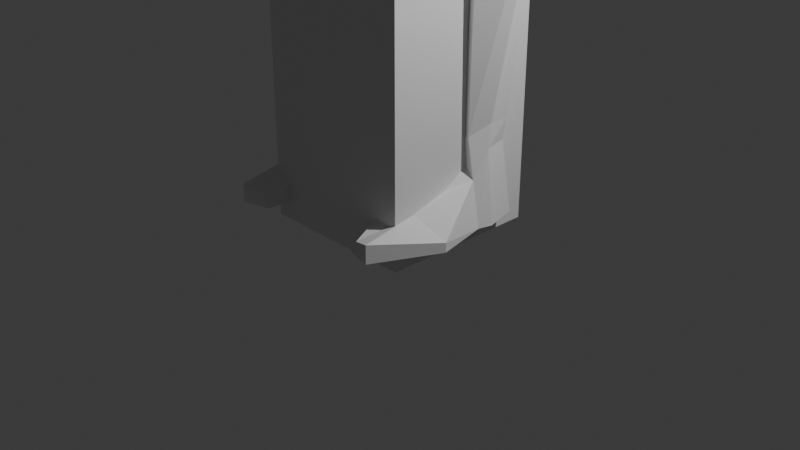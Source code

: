 # Source: CharacterTwo.blend  (saved by Blender 4.4.32; exported with 4.5.12 LTS)
import bpy
from mathutils import Matrix  # noqa: F401  (used for matrix-valued properties, if any)

bpy.ops.wm.read_factory_settings(use_empty=True)
scene = bpy.context.scene
scene.name = 'Scene'

# ---- collections
col_collection = bpy.data.collections.new('Collection'); scene.collection.children.link(col_collection)

# ---- materials (node trees are filled in below, after node groups)
mat_material = bpy.data.materials.new('Material')
mat_material.alpha_threshold = 0.0
mat_material.roughness = 0.5
mat_material.line_color = (0.0, 0.0, 0.0, 1.0)

# ---- material node trees
mat_material.use_nodes = True; mat_material.node_tree.nodes.clear()
_N = mat_material.node_tree.nodes; _L = mat_material.node_tree.links
n0 = _N.new('ShaderNodeOutputMaterial'); n0.name = 'Material Output'; n0.location = (300, 300)
n1 = _N.new('ShaderNodeBsdfPrincipled'); n1.name = 'Principled BSDF'; n1.location = (10, 300)
n1.inputs[3].default_value = 1.45
_L.new(n1.outputs[0], n0.inputs[0])
n0.is_active_output = True

# ---- world
world_world = bpy.data.worlds.new('World'); scene.world = world_world
world_world.use_nodes = True; world_world.node_tree.nodes.clear()
_N = world_world.node_tree.nodes; _L = world_world.node_tree.links
n0 = _N.new('ShaderNodeOutputWorld'); n0.name = 'World Output'; n0.location = (300, 300)
n1 = _N.new('ShaderNodeBackground'); n1.name = 'Background'; n1.location = (10, 300)
n1.inputs[0].default_value = (0.05088, 0.05088, 0.05088, 1.0)
_L.new(n1.outputs[0], n0.inputs[0])
n0.is_active_output = True
world_world.color = (0.05088, 0.05088, 0.05088)
world_world.sun_shadow_jitter_overblur = 0.0

# ---- cameras
cam_camera = bpy.data.cameras.new('Camera')
cam_camera.clip_end = 100.0
cam_camera.ortho_scale = 7.314

# ---- lights
light_light = bpy.data.lights.new('Light', 'POINT')
light_light.energy = 1000.0
light_light.shadow_soft_size = 0.1

# ---- meshes
me_cube = bpy.data.meshes.new('Cube')
me_cube.from_pydata([(1.0, 1.0, 1.0), (1.0, 1.0, -1.0), (1.0, -1.0, 1.0), (1.0, -1.0, -1.0), (-1.0, 1.0, 1.0), (-1.0, 1.0, -1.0), (-1.0, -1.0, 1.0), (-1.0, -1.0, -1.0)], [], [(0, 4, 6, 2), (3, 2, 6, 7), (7, 6, 4, 5), (5, 1, 3, 7), (1, 0, 2, 3), (5, 4, 0, 1)])
_uv = me_cube.uv_layers.new(name='UVMap')
_uv.uv.foreach_set('vector', [0.625, 0.5, 0.875, 0.5, 0.875, 0.75, 0.625, 0.75, 0.375, 0.75, 0.625, 0.75, 0.625, 1.0, 0.375, 1.0, 0.375, 0.0, 0.625, 0.0, 0.625, 0.25, 0.375, 0.25, 0.125, 0.5, 0.375, 0.5, 0.375, 0.75, 0.125, 0.75, 0.375, 0.5, 0.625, 0.5, 0.625, 0.75, 0.375, 0.75, 0.375, 0.25, 0.625, 0.25, 0.625, 0.5, 0.375, 0.5])
me_cube.materials.append(mat_material)
me_cube.use_mirror_vertex_groups = False
me_cube.update()
me_cube_007 = bpy.data.meshes.new('Cube.007')
me_cube_007.from_pydata([(0.5, -0.4308, -0.7544), (0.5, -0.4308, 0.2456), (0.3861, 0.4566, -0.828), (0.5, 0.5692, 0.2456), (1.226e-08, 0.5412, -0.9012), (-5.588e-09, 0.6788, 0.3552), (0.5147, 0.6788, -0.2444), (0.4555, 0.05852, -0.8657), (0.6096, 0.06923, 0.3552), (0.5706, -0.4299, -0.2458), (-1.211e-08, -0.5966, -0.8494), (-9.313e-10, -0.5403, 0.3552), (9.313e-09, 0.9087, -0.2544), (0.7447, 0.06923, -0.2444), (-9.313e-09, -0.7564, -0.2544), (-9.313e-10, 0.06923, 0.5192), (0.2967, -0.04806, -1.264), (0.3606, 0.1623, -1.206), (-0.000108, -0.1146, -1.274), (0.5, 0.5692, -0.7544), (1.583e-08, 0.6788, -0.8494), (0.6096, 0.06923, -0.864), (0.4307, -0.4308, -1.262), (0.5113, 0.06923, -1.16), (-1.211e-08, -0.5403, -1.394), (0.3389, 0.4648, -1.189), (-0.001109, 0.5615, -1.184), (1.014, 0.95, -6.735), (1.329, 0.9365, -1.921), (3.725e-09, 0.7388, -1.79), (1.295, -0.1475, -6.297), (1.82, 0.9512, -2.482), (3.725e-09, -0.9537, -6.263), (1.329, 0.9811, -2.98), (0.5086, 0.6859, -5.461), (0.5929, -0.8183, -5.364), (3.725e-09, -0.9432, -5.364), (3.725e-09, 0.9811, -3.344), (3.725e-09, 0.6859, -5.461), (1.534, -0.1413, -3.03), (1.026, -0.1757, -5.364), (1.075, -1.076, -3.486), (3.725e-09, -1.136, -3.416), (1.005, -0.5181, -2.156), (1.329, 0.9365, -1.921), (3.725e-09, 0.7388, -1.79), (-6.317e-08, -0.7099, -2.156), (1.52, 0.195, -1.921), (0.9666, -0.8772, -6.554), (3.725e-09, 1.177, -6.533), (-0.007007, -0.836, -7.367), (0.5498, -0.7306, -7.149), (0.6011, 1.139, -7.111), (-0.0149, 1.144, -7.215), (0.3533, 0.02225, -7.773), (3.725e-09, -0.02626, -7.896), (0.2871, 0.4777, -1.617), (3.725e-09, -0.09612, -1.754), (0.3575, 0.24, -1.617), (3.725e-09, 0.5762, -1.615), (0.287, 0.002304, -1.687), (1.688, -0.02588, -8.314), (1.541, 0.7978, -8.314), (0.733, 0.8614, -8.314), (0.3486, -0.05385, -8.314), (1.193, -0.9954, -8.314), (0.733, -0.8067, -8.314), (1.329, 1.134, -2.46), (1.075, -1.047, -3.045), (-2.972e-08, -1.375, -2.959), (-2.972e-08, 0.9588, -2.931), (1.554, -0.1921, -2.501), (1.714, 0.6854, -2.935), (1.719, -0.1157, -2.466), (1.663, 0.1519, -2.927), (1.876, 0.6836, -2.021), (1.825, 0.1502, -2.013), (1.344, 0.1043, -15.17), (1.261, 0.4348, -15.17), (0.9769, 0.4579, -15.17), (0.853, 0.09782, -15.17), (1.296, -0.1012, -15.54), (0.9021, -0.02802, -15.17), (0.6827, 0.07747, -11.24), (0.8896, -0.3366, -11.34), (0.9061, 0.4761, -11.16), (1.531, 0.08554, -11.28), (1.395, 0.4372, -11.19), (1.245, -0.4808, -11.35), (1.541, 0.7978, -8.314), (0.733, 0.8614, -8.314), (0.6463, 0.3135, -12.05), (0.8881, 0.7926, -11.89), (1.703, 0.329, -12.02), (1.29, -0.155, -12.23), (0.8853, 0.007854, -12.21), (1.444, 0.7533, -11.89), (0.6463, 0.3135, -12.05), (0.8881, 0.7926, -11.89), (1.703, 0.329, -12.02), (1.444, 0.7533, -11.89), (0.8615, -0.4006, -10.8), (1.434, 0.5011, -10.79), (0.621, -0.02107, -10.74), (0.8732, 0.5474, -10.77), (1.58, -0.01439, -10.77), (1.255, -0.5641, -10.79), (6.828, 0.1171, -3.307), (6.794, 0.01239, -3.418), (6.801, -0.1387, -3.333), (6.855, 0.09017, -3.168), (6.876, 0.007269, -3.081), (6.842, -0.1412, -3.164), (4.512, 0.3168, -2.533), (4.571, 0.6172, -2.523), (4.455, 0.7585, -2.761), (4.392, 0.6418, -2.994), (4.427, 0.3506, -3.055), (4.44, 0.1835, -2.799), (4.865, 0.1928, -2.605), (4.694, 0.6331, -3.21), (4.768, 0.01401, -2.962), (4.944, 0.5956, -2.592), (4.778, 0.7895, -2.898), (4.752, 0.2381, -3.306), (2.851, 0.7579, -2.239), (2.724, 1.03, -2.642), (3.125, 0.26, -3.031), (3.265, 0.2466, -2.232), (2.711, 0.7714, -3.038), (3.288, -0.0125, -2.628), (0.785, 0.6681, -4.221), (3.725e-09, 0.6681, -4.402), (1.147, -0.1585, -4.172), (0.7004, -0.8521, -4.371), (3.725e-09, -0.9449, -4.336), (4.416, 0.3577, -2.514), (4.256, 0.6605, -2.951), (4.373, 0.2256, -2.77), (4.416, 0.6471, -2.5), (4.293, 0.7762, -2.727), (4.331, 0.3829, -3.011), (0.7004, -0.02118, -11.14), (0.9128, 0.4658, -11.11), (1.508, -0.01459, -11.17), (1.235, -0.513, -11.21), (0.9002, -0.3756, -11.21), (1.381, 0.4278, -11.14), (2.044, 0.6421, -2.12), (2.061, 0.8587, -2.499), (1.971, 0.2083, -2.875), (1.991, 0.2086, -2.118), (2.024, 0.6418, -2.877), (1.954, -0.008251, -2.496), (1.458, 0.07857, -16.14), (1.342, 0.5366, -16.14), (0.9485, 0.5688, -16.14), (0.7767, 0.06953, -16.14), (1.41, -0.1004, -16.14), (0.8448, -0.1049, -16.14), (1.296, -0.1012, -15.54), (0.9021, -0.02802, -15.17), (1.41, -0.1004, -16.14), (0.8448, -0.1049, -16.14), (1.159, -1.698, -15.89), (0.8856, -1.603, -15.98), (1.155, -1.697, -16.14), (0.7805, -1.602, -16.14), (0.7694, -1.101, -15.81), (1.576, -0.8291, -16.01), (0.7653, -1.1, -16.14), (1.572, -0.8283, -16.14), (1.147, -0.9279, -15.77), (0.857, 0.1213, -14.85), (0.9672, 0.477, -14.94), (1.342, 0.1288, -14.86), (1.224, -0.1303, -15.0), (0.9893, -0.02413, -14.98), (1.281, 0.4694, -14.89), (7.883, 0.2037, -3.62), (7.905, -0.1624, -3.543), (7.794, -0.5583, -3.626), (7.915, 0.1932, -3.472), (7.946, -0.1357, -3.283), (7.843, -0.5507, -3.445), (6.99, -0.1761, -3.229), (7.026, -0.0265, -3.156), (7.006, 0.07457, -3.235), (6.952, -0.02613, -3.424), (6.955, -0.1753, -3.372), (6.983, 0.09506, -3.353), (7.24, -0.5147, -3.229), (7.266, -0.08608, -3.534), (7.281, -0.06275, -3.143), (7.37, 0.211, -3.275), (7.199, -0.5421, -3.48), (7.328, 0.2395, -3.484), (8.119, 0.1461, -3.701), (8.253, -0.2299, -3.662), (8.055, -0.5471, -3.709), (8.151, 0.1356, -3.553), (8.247, -0.1937, -3.464), (8.104, -0.5396, -3.528), (8.314, 0.08985, -4.071), (8.57, -0.2895, -4.048), (8.271, -0.541, -4.017), (8.378, 0.08181, -3.979), (8.637, -0.2883, -3.88), (8.34, -0.5213, -3.937), (7.555, -0.4583, -3.354), (7.523, -0.4856, -3.57), (7.612, -0.6832, -3.52), (7.493, -0.8372, -3.474), (7.518, -0.8176, -3.377), (7.638, -0.6636, -3.423), (7.885, -0.7472, -3.61), (7.747, -0.9028, -3.563), (7.776, -0.9051, -3.5), (7.914, -0.7494, -3.547)], [(32, 49), (90, 89), (100, 98), (99, 100), (98, 97)], [(12, 5, 3, 6), (20, 12, 6, 19), (19, 6, 13, 21), (6, 3, 8, 13), (13, 8, 1, 9), (21, 13, 9, 0), (0, 9, 14, 10), (9, 1, 11, 14), (3, 5, 15, 8), (8, 15, 11, 1), (0, 10, 24, 22), (21, 0, 22, 23), (2, 4, 20, 19), (7, 2, 19, 21), (16, 17, 23, 22), (18, 16, 22, 24), (17, 7, 21, 23), (4, 2, 25, 26), (2, 7, 17, 25), (70, 29, 28, 67), (71, 47, 43, 68), (68, 43, 46, 69), (67, 28, 75, 31), (27, 34, 40, 30), (131, 33, 39, 133), (48, 35, 36, 32), (134, 41, 42, 135), (30, 40, 35, 48), (133, 39, 41, 134), (49, 38, 34, 27), (132, 37, 33, 131), (55, 53, 52, 54), (48, 32, 50, 51), (50, 55, 54, 51), (49, 27, 52, 53), (48, 51, 66, 65), (44, 56, 58, 47), (60, 58, 17, 16), (47, 58, 60, 43), (56, 44, 45, 59), (43, 60, 57, 46), (18, 16, 17, 25, 26), (58, 56, 25, 17), (57, 60, 16, 18), (56, 59, 26, 25), (59, 57, 18, 26), (177, 173, 80, 82), (54, 52, 63, 64), (51, 54, 64, 66), (52, 27, 62, 63), (30, 48, 65, 61), (27, 30, 61, 62), (47, 71, 73, 76), (41, 68, 69, 42), (39, 71, 68, 41), (37, 70, 67, 33), (123, 122, 111, 110), (122, 119, 112, 111), (71, 39, 74, 73), (28, 47, 76, 75), (33, 67, 31, 72), (39, 33, 72, 74), (77, 81, 158, 154), (173, 174, 79, 80), (178, 175, 77, 78), (175, 176, 81, 77), (176, 177, 82, 81), (174, 178, 78, 79), (143, 147, 87, 85), (145, 146, 84, 88), (144, 145, 88, 86), (147, 144, 86, 87), (142, 143, 85, 83), (146, 142, 83, 84), (85, 87, 96, 92), (88, 84, 95, 94), (86, 88, 94, 93), (87, 86, 93, 96), (83, 85, 92, 91), (84, 83, 91, 95), (66, 64, 103, 101), (64, 63, 104, 103), (62, 61, 105, 102), (61, 65, 106, 105), (65, 66, 101, 106), (63, 62, 102, 104), (194, 193, 183, 182), (193, 191, 209), (124, 120, 107, 108), (119, 121, 109, 112), (120, 123, 110, 107), (121, 124, 108, 109), (138, 141, 117, 118), (137, 140, 115, 116), (136, 138, 118, 113), (141, 137, 116, 117), (139, 136, 113, 114), (140, 139, 114, 115), (118, 117, 124, 121), (116, 115, 123, 120), (113, 118, 121, 119), (117, 116, 120, 124), (114, 113, 119, 122), (115, 114, 122, 123), (149, 148, 125, 126), (148, 151, 128, 125), (150, 152, 129, 127), (151, 153, 130, 128), (152, 149, 126, 129), (153, 150, 127, 130), (38, 132, 131, 34), (40, 133, 134, 35), (35, 134, 135, 36), (34, 131, 133, 40), (126, 125, 139, 140), (125, 128, 136, 139), (127, 129, 137, 141), (128, 130, 138, 136), (129, 126, 140, 137), (130, 127, 141, 138), (101, 103, 142, 146), (103, 104, 143, 142), (102, 105, 144, 147), (105, 106, 145, 144), (106, 101, 146, 145), (104, 102, 147, 143), (73, 74, 150, 153), (72, 31, 149, 152), (76, 73, 153, 151), (74, 72, 152, 150), (75, 76, 151, 148), (31, 75, 148, 149), (155, 154, 158, 159, 157, 156), (81, 82, 161, 160), (79, 78, 155, 156), (82, 80, 157, 159), (80, 79, 156, 157), (78, 77, 154, 155), (172, 168, 165, 164), (82, 159, 163, 161), (158, 81, 160, 162), (159, 158, 162, 163), (164, 165, 167, 166), (168, 170, 167, 165), (170, 171, 166, 167), (171, 169, 164, 166), (162, 160, 169, 171), (163, 162, 171, 170), (161, 163, 170, 168), (160, 161, 168, 172), (169, 172, 164), (169, 160, 172), (92, 96, 178, 174), (94, 95, 177, 176), (93, 94, 176, 175), (96, 93, 175, 178), (91, 92, 174, 173), (95, 91, 173, 177), (195, 192, 210), (210, 209, 214, 211), (196, 194, 182, 179), (192, 196, 179, 180), (108, 107, 190, 188), (107, 110, 187, 190), (112, 109, 189, 185), (109, 108, 188, 189), (111, 112, 185, 186), (110, 111, 186, 187), (188, 190, 196, 192), (190, 187, 194, 196), (185, 189, 195, 191), (189, 188, 192, 195), (186, 185, 191, 193), (187, 186, 193, 194), (183, 184, 202, 201), (179, 182, 200, 197), (180, 179, 197, 198), (184, 181, 199, 202), (182, 183, 201, 200), (181, 180, 198, 199), (201, 202, 208, 207), (197, 200, 206, 203), (198, 197, 203, 204), (202, 199, 205, 208), (200, 201, 207, 206), (199, 198, 204, 205), (205, 204, 207, 208), (203, 206, 207, 204), (209, 210, 181, 184), (209, 184, 183, 193), (210, 192, 180, 181), (211, 214, 218, 215), (195, 210, 211, 212), (209, 191, 213, 214), (191, 195, 212, 213), (217, 216, 215, 218), (213, 212, 216, 217), (214, 213, 217, 218), (212, 211, 215, 216)])
_uv = me_cube_007.uv_layers.new(name='UVMap')
_uv.uv.foreach_set('vector', [0.5, 0.375, 0.625, 0.375, 0.625, 0.5, 0.5, 0.5, 0.375, 0.375, 0.5, 0.375, 0.5, 0.5, 0.375, 0.5, 0.375, 0.5, 0.5, 0.5, 0.5, 0.625, 0.375, 0.625, 0.5, 0.5, 0.625, 0.5, 0.625, 0.625, 0.5, 0.625, 0.5, 0.625, 0.625, 0.625, 0.625, 0.75, 0.5, 0.75, 0.375, 0.625, 0.5, 0.625, 0.5, 0.75, 0.375, 0.75, 0.375, 0.75, 0.5, 0.75, 0.5, 0.875, 0.375, 0.875, 0.5, 0.75, 0.625, 0.75, 0.625, 0.875, 0.5, 0.875, 0.625, 0.5, 0.75, 0.5, 0.75, 0.625, 0.625, 0.625, 0.625, 0.625, 0.75, 0.625, 0.75, 0.75, 0.625, 0.75, 0.375, 0.75, 0.375, 0.875, 0.375, 0.875, 0.375, 0.75, 0.375, 0.625, 0.375, 0.75, 0.375, 0.75, 0.375, 0.625, 0.3412, 0.5335, 0.25, 0.5282, 0.25, 0.5, 0.375, 0.5, 0.34, 0.625, 0.3412, 0.5335, 0.375, 0.5, 0.375, 0.625, 0.3349, 0.7152, 0.3361, 0.625, 0.375, 0.625, 0.375, 0.75, 0.25, 0.7195, 0.3349, 0.7152, 0.375, 0.75, 0.25, 0.75, 0.3361, 0.625, 0.34, 0.625, 0.375, 0.625, 0.375, 0.625, 0.25, 0.5282, 0.3412, 0.5335, 0.3412, 0.5335, 0.25, 0.5282, 0.3412, 0.5335, 0.34, 0.625, 0.3361, 0.625, 0.3412, 0.5335, 0.5833, 0.375, 0.625, 0.375, 0.625, 0.5, 0.5833, 0.5, 0.5833, 0.625, 0.625, 0.625, 0.625, 0.75, 0.5833, 0.75, 0.5833, 0.75, 0.625, 0.75, 0.625, 0.875, 0.5833, 0.875, 0.5833, 0.5, 0.625, 0.5, 0.625, 0.5, 0.5833, 0.5, 0.375, 0.5, 0.4583, 0.5, 0.4583, 0.625, 0.375, 0.625, 0.5, 0.5, 0.5417, 0.5, 0.5417, 0.625, 0.5, 0.625, 0.375, 0.75, 0.4583, 0.75, 0.4583, 0.875, 0.375, 0.875, 0.5, 0.75, 0.5417, 0.75, 0.5417, 0.875, 0.5, 0.875, 0.375, 0.625, 0.4583, 0.625, 0.4583, 0.75, 0.375, 0.75, 0.5, 0.625, 0.5417, 0.625, 0.5417, 0.75, 0.5, 0.75, 0.375, 0.375, 0.4583, 0.375, 0.4583, 0.5, 0.375, 0.5, 0.5, 0.375, 0.5417, 0.375, 0.5417, 0.5, 0.5, 0.5, 0.375, 0.625, 0.375, 0.375, 0.375, 0.5, 0.375, 0.625, 0.375, 0.75, 0.375, 0.875, 0.375, 0.875, 0.375, 0.75, 0.375, 0.875, 0.375, 0.625, 0.375, 0.625, 0.375, 0.75, 0.375, 0.375, 0.375, 0.5, 0.375, 0.5, 0.375, 0.375, 0.375, 0.75, 0.375, 0.75, 0.375, 0.75, 0.375, 0.75, 0.625, 0.5, 0.7222, 0.589, 0.701, 0.625, 0.625, 0.625, 0.7322, 0.6715, 0.7132, 0.6441, 0.7132, 0.6441, 0.7322, 0.6715, 0.625, 0.625, 0.7132, 0.6441, 0.7322, 0.6715, 0.625, 0.75, 0.7222, 0.589, 0.625, 0.5, 0.75, 0.5, 0.7424, 0.5549, 0.625, 0.75, 0.7322, 0.6715, 0.75, 0.6971, 0.75, 0.75, 0.75, 0.6971, 0.7322, 0.6715, 0.7132, 0.6441, 0.7282, 0.5983, 0.7424, 0.5549, 0.701, 0.625, 0.7222, 0.589, 0.7222, 0.589, 0.701, 0.625, 0.75, 0.6971, 0.7322, 0.6715, 0.7322, 0.6715, 0.75, 0.6971, 0.7222, 0.589, 0.7424, 0.5549, 0.7424, 0.5549, 0.7222, 0.589, 0.0, 0.0, 0.0, 0.0, 0.0, 0.0, 0.0, 0.0, 0.375, 0.75, 0.375, 0.625, 0.375, 0.625, 0.375, 0.75, 0.375, 0.625, 0.375, 0.5, 0.375, 0.5, 0.375, 0.625, 0.375, 0.75, 0.375, 0.625, 0.375, 0.625, 0.375, 0.75, 0.375, 0.5, 0.375, 0.5, 0.375, 0.5, 0.375, 0.5, 0.375, 0.625, 0.375, 0.75, 0.375, 0.75, 0.375, 0.625, 0.375, 0.5, 0.375, 0.625, 0.375, 0.625, 0.375, 0.5, 0.625, 0.625, 0.5833, 0.625, 0.5833, 0.625, 0.625, 0.625, 0.5417, 0.75, 0.5833, 0.75, 0.5833, 0.875, 0.5417, 0.875, 0.5417, 0.625, 0.5833, 0.625, 0.5833, 0.75, 0.5417, 0.75, 0.5417, 0.375, 0.5833, 0.375, 0.5833, 0.5, 0.5417, 0.5, 0.5833, 0.5, 0.625, 0.5, 0.625, 0.5, 0.5833, 0.5, 0.0, 0.0, 0.0, 0.0, 0.0, 0.0, 0.0, 0.0, 0.5833, 0.625, 0.5417, 0.625, 0.5417, 0.625, 0.5833, 0.625, 0.0, 0.0, 0.0, 0.0, 0.0, 0.0, 0.0, 0.0, 0.5417, 0.5, 0.5833, 0.5, 0.5833, 0.5, 0.5417, 0.5, 0.5417, 0.625, 0.5417, 0.5, 0.5417, 0.5, 0.5417, 0.625, 0.375, 0.625, 0.375, 0.75, 0.375, 0.75, 0.375, 0.625, 0.375, 0.625, 0.375, 0.5, 0.375, 0.5, 0.375, 0.625, 0.375, 0.5, 0.375, 0.625, 0.375, 0.625, 0.375, 0.5, 0.375, 0.625, 0.375, 0.75, 0.375, 0.75, 0.375, 0.625, 0.375, 0.75, 0.375, 0.75, 0.375, 0.75, 0.375, 0.75, 0.375, 0.5, 0.375, 0.5, 0.375, 0.5, 0.375, 0.5, 0.375, 0.5, 0.375, 0.5, 0.375, 0.5, 0.375, 0.5, 0.375, 0.75, 0.375, 0.75, 0.375, 0.75, 0.375, 0.75, 0.375, 0.6291, 0.375, 0.75, 0.375, 0.75, 0.375, 0.625, 0.375, 0.5, 0.375, 0.6291, 0.375, 0.625, 0.375, 0.5, 0.375, 0.6301, 0.375, 0.5, 0.375, 0.5, 0.375, 0.625, 0.375, 0.75, 0.375, 0.6301, 0.375, 0.625, 0.375, 0.75, 0.375, 0.5, 0.375, 0.5, 0.375, 0.5, 0.375, 0.5, 0.375, 0.75, 0.375, 0.75, 0.375, 0.75, 0.375, 0.75, 0.375, 0.625, 0.375, 0.75, 0.375, 0.75, 0.375, 0.625, 0.375, 0.5, 0.375, 0.625, 0.375, 0.625, 0.375, 0.5, 0.375, 0.625, 0.375, 0.5, 0.375, 0.5, 0.375, 0.625, 0.375, 0.75, 0.375, 0.625, 0.375, 0.625, 0.375, 0.75, 0.375, 0.75, 0.375, 0.625, 0.375, 0.625, 0.375, 0.75, 0.375, 0.625, 0.375, 0.5, 0.375, 0.5, 0.375, 0.625, 0.375, 0.5, 0.375, 0.625, 0.375, 0.625, 0.375, 0.5, 0.375, 0.625, 0.375, 0.75, 0.375, 0.75, 0.375, 0.625, 0.375, 0.75, 0.375, 0.75, 0.375, 0.75, 0.375, 0.75, 0.375, 0.5, 0.375, 0.5, 0.375, 0.5, 0.375, 0.5, 0.5833, 0.5, 0.625, 0.5, 0.625, 0.5, 0.5833, 0.5, 0.0, 0.0, 0.0, 0.0, 0.0, 0.0, 0.5417, 0.625, 0.5417, 0.5, 0.5417, 0.5, 0.5417, 0.625, 0.625, 0.625, 0.5833, 0.625, 0.5833, 0.625, 0.625, 0.625, 0.5417, 0.5, 0.5833, 0.5, 0.5833, 0.5, 0.5417, 0.5, 0.5833, 0.625, 0.5417, 0.625, 0.5417, 0.625, 0.5833, 0.625, 0.5935, 0.625, 0.5445, 0.625, 0.5417, 0.625, 0.5833, 0.625, 0.5495, 0.5, 0.5845, 0.5, 0.5833, 0.5, 0.5417, 0.5, 0.6402, 0.625, 0.5935, 0.625, 0.5833, 0.625, 0.625, 0.625, 0.5445, 0.625, 0.5495, 0.5, 0.5417, 0.5, 0.5417, 0.625, 0.0, 0.0, 0.0, 0.0, 0.0, 0.0, 0.0, 0.0, 0.5845, 0.5, 0.6371, 0.5, 0.625, 0.5, 0.5833, 0.5, 0.5833, 0.625, 0.5417, 0.625, 0.5417, 0.625, 0.5833, 0.625, 0.5417, 0.5, 0.5833, 0.5, 0.5833, 0.5, 0.5417, 0.5, 0.625, 0.625, 0.5833, 0.625, 0.5833, 0.625, 0.625, 0.625, 0.5417, 0.625, 0.5417, 0.5, 0.5417, 0.5, 0.5417, 0.625, 0.0, 0.0, 0.0, 0.0, 0.0, 0.0, 0.0, 0.0, 0.5833, 0.5, 0.625, 0.5, 0.625, 0.5, 0.5833, 0.5, 0.5833, 0.5, 0.625, 0.5, 0.625, 0.5, 0.5833, 0.5, 0.0, 0.0, 0.0, 0.0, 0.0, 0.0, 0.0, 0.0, 0.5417, 0.625, 0.5417, 0.5, 0.5417, 0.5, 0.5417, 0.625, 0.625, 0.625, 0.5833, 0.625, 0.5833, 0.625, 0.625, 0.625, 0.5417, 0.5, 0.5833, 0.5, 0.5833, 0.5, 0.5417, 0.5, 0.5833, 0.625, 0.5417, 0.625, 0.5417, 0.625, 0.5833, 0.625, 0.4583, 0.375, 0.5, 0.375, 0.5, 0.5, 0.4583, 0.5, 0.4583, 0.625, 0.5, 0.625, 0.5, 0.75, 0.4583, 0.75, 0.4583, 0.75, 0.5, 0.75, 0.5, 0.875, 0.4583, 0.875, 0.4583, 0.5, 0.5, 0.5, 0.5, 0.625, 0.4583, 0.625, 0.5833, 0.5, 0.625, 0.5, 0.6371, 0.5, 0.5845, 0.5, 0.0, 0.0, 0.0, 0.0, 0.0, 0.0, 0.0, 0.0, 0.5417, 0.625, 0.5417, 0.5, 0.5495, 0.5, 0.5445, 0.625, 0.625, 0.625, 0.5833, 0.625, 0.5935, 0.625, 0.6402, 0.625, 0.5417, 0.5, 0.5833, 0.5, 0.5845, 0.5, 0.5495, 0.5, 0.5833, 0.625, 0.5417, 0.625, 0.5445, 0.625, 0.5935, 0.625, 0.375, 0.75, 0.375, 0.625, 0.375, 0.6301, 0.375, 0.75, 0.375, 0.625, 0.375, 0.5, 0.375, 0.5, 0.375, 0.6301, 0.375, 0.5, 0.375, 0.625, 0.375, 0.6291, 0.375, 0.5, 0.375, 0.625, 0.375, 0.75, 0.375, 0.75, 0.375, 0.6291, 0.375, 0.75, 0.375, 0.75, 0.375, 0.75, 0.375, 0.75, 0.375, 0.5, 0.375, 0.5, 0.375, 0.5, 0.375, 0.5, 0.5833, 0.625, 0.5417, 0.625, 0.5417, 0.625, 0.5833, 0.625, 0.5417, 0.5, 0.5833, 0.5, 0.5833, 0.5, 0.5417, 0.5, 0.625, 0.625, 0.5833, 0.625, 0.5833, 0.625, 0.625, 0.625, 0.5417, 0.625, 0.5417, 0.5, 0.5417, 0.5, 0.5417, 0.625, 0.0, 0.0, 0.0, 0.0, 0.0, 0.0, 0.0, 0.0, 0.5833, 0.5, 0.625, 0.5, 0.625, 0.5, 0.5833, 0.5, 0.375, 0.5, 0.375, 0.625, 0.375, 0.75, 0.375, 0.75, 0.375, 0.625, 0.375, 0.5, 0.375, 0.75, 0.375, 0.75, 0.375, 0.75, 0.375, 0.75, 0.375, 0.5, 0.375, 0.5, 0.375, 0.5, 0.375, 0.5, 0.375, 0.75, 0.375, 0.625, 0.375, 0.625, 0.375, 0.75, 0.375, 0.625, 0.375, 0.5, 0.375, 0.5, 0.375, 0.625, 0.375, 0.5, 0.375, 0.625, 0.375, 0.625, 0.375, 0.5, 0.375, 0.75, 0.375, 0.75, 0.375, 0.75, 0.375, 0.75, 0.375, 0.75, 0.375, 0.75, 0.375, 0.75, 0.375, 0.75, 0.375, 0.75, 0.375, 0.75, 0.375, 0.75, 0.375, 0.75, 0.375, 0.75, 0.375, 0.75, 0.375, 0.75, 0.375, 0.75, 0.375, 0.75, 0.375, 0.75, 0.375, 0.75, 0.375, 0.75, 0.375, 0.75, 0.375, 0.75, 0.375, 0.75, 0.375, 0.75, 0.375, 0.75, 0.375, 0.75, 0.375, 0.75, 0.375, 0.75, 0.375, 0.75, 0.375, 0.75, 0.375, 0.75, 0.375, 0.75, 0.375, 0.75, 0.375, 0.75, 0.375, 0.75, 0.375, 0.75, 0.375, 0.75, 0.375, 0.75, 0.375, 0.75, 0.375, 0.75, 0.375, 0.75, 0.375, 0.75, 0.375, 0.75, 0.375, 0.75, 0.375, 0.75, 0.375, 0.75, 0.375, 0.75, 0.375, 0.75, 0.375, 0.75, 0.375, 0.75, 0.375, 0.75, 0.375, 0.75, 0.375, 0.75, 0.375, 0.75, 0.375, 0.5, 0.375, 0.5, 0.375, 0.5, 0.375, 0.5, 0.375, 0.75, 0.375, 0.75, 0.375, 0.75, 0.375, 0.75, 0.375, 0.625, 0.375, 0.75, 0.375, 0.75, 0.375, 0.625, 0.375, 0.5, 0.375, 0.625, 0.375, 0.625, 0.375, 0.5, 0.375, 0.625, 0.375, 0.5, 0.375, 0.5, 0.375, 0.625, 0.375, 0.75, 0.375, 0.625, 0.375, 0.625, 0.375, 0.75, 0.5833, 0.625, 0.5417, 0.625, 0.5833, 0.625, 0.5833, 0.625, 0.625, 0.625, 0.625, 0.625, 0.5833, 0.625, 0.5417, 0.5, 0.5833, 0.5, 0.5833, 0.5, 0.5417, 0.5, 0.5417, 0.625, 0.5417, 0.5, 0.5417, 0.5, 0.5417, 0.625, 0.5417, 0.625, 0.5417, 0.5, 0.5417, 0.5, 0.5417, 0.625, 0.5417, 0.5, 0.5833, 0.5, 0.5833, 0.5, 0.5417, 0.5, 0.625, 0.625, 0.5833, 0.625, 0.5833, 0.625, 0.625, 0.625, 0.5833, 0.625, 0.5417, 0.625, 0.5417, 0.625, 0.5833, 0.625, 0.0, 0.0, 0.0, 0.0, 0.0, 0.0, 0.0, 0.0, 0.5833, 0.5, 0.625, 0.5, 0.625, 0.5, 0.5833, 0.5, 0.5417, 0.625, 0.5417, 0.5, 0.5417, 0.5, 0.5417, 0.625, 0.5417, 0.5, 0.5833, 0.5, 0.5833, 0.5, 0.5417, 0.5, 0.625, 0.625, 0.5833, 0.625, 0.5833, 0.625, 0.625, 0.625, 0.5833, 0.625, 0.5417, 0.625, 0.5417, 0.625, 0.5833, 0.625, 0.0, 0.0, 0.0, 0.0, 0.0, 0.0, 0.0, 0.0, 0.5833, 0.5, 0.625, 0.5, 0.625, 0.5, 0.5833, 0.5, 0.0, 0.0, 0.0, 0.0, 0.0, 0.0, 0.0, 0.0, 0.5417, 0.5, 0.5833, 0.5, 0.5833, 0.5, 0.5417, 0.5, 0.5417, 0.625, 0.5417, 0.5, 0.5417, 0.5, 0.5417, 0.625, 0.625, 0.625, 0.5833, 0.625, 0.5833, 0.625, 0.625, 0.625, 0.5833, 0.5, 0.625, 0.5, 0.625, 0.5, 0.5833, 0.5, 0.5833, 0.625, 0.5417, 0.625, 0.5417, 0.625, 0.5833, 0.625, 0.0, 0.0, 0.0, 0.0, 0.0, 0.0, 0.0, 0.0, 0.5417, 0.5, 0.5833, 0.5, 0.5833, 0.5, 0.5417, 0.5, 0.5417, 0.625, 0.5417, 0.5, 0.5417, 0.5, 0.5417, 0.625, 0.625, 0.625, 0.5833, 0.625, 0.5833, 0.625, 0.625, 0.625, 0.5833, 0.5, 0.625, 0.5, 0.625, 0.5, 0.5833, 0.5, 0.5833, 0.625, 0.5417, 0.625, 0.5417, 0.625, 0.5833, 0.625, 0.5833, 0.625, 0.5417, 0.625, 0.0, 0.0, 0.625, 0.625, 0.5417, 0.5, 0.5833, 0.5, 0.625, 0.5, 0.5417, 0.625, 0.625, 0.625, 0.5833, 0.625, 0.5833, 0.625, 0.625, 0.625, 0.0, 0.0, 0.0, 0.0, 0.0, 0.0, 0.0, 0.0, 0.5833, 0.625, 0.5417, 0.625, 0.5417, 0.625, 0.5833, 0.625, 0.5833, 0.625, 0.625, 0.625, 0.625, 0.625, 0.5833, 0.625, 0.5833, 0.625, 0.5833, 0.625, 0.5833, 0.625, 0.5833, 0.625, 0.0, 0.0, 0.0, 0.0, 0.0, 0.0, 0.0, 0.0, 0.625, 0.625, 0.5833, 0.625, 0.5833, 0.625, 0.625, 0.625, 0.625, 0.625, 0.5833, 0.625, 0.5833, 0.625, 0.625, 0.625, 0.625, 0.625, 0.5833, 0.625, 0.5833, 0.625, 0.625, 0.625, 0.0, 0.0, 0.0, 0.0, 0.0, 0.0, 0.0, 0.0, 0.5833, 0.625, 0.5833, 0.625, 0.5833, 0.625, 0.5833, 0.625])
me_cube_007.update()

# ---- objects
ob_cube = bpy.data.objects.new('Cube', me_cube)
ob_light = bpy.data.objects.new('Light', light_light)
ob_camera = bpy.data.objects.new('Camera', cam_camera)
ob_cube_002 = bpy.data.objects.new('Cube.002', me_cube_007)

# ---- transforms, parenting, visibility, modifiers, constraints
ob_cube.location = (0.0, 0.0, 0.8868)
ob_cube.scale = (0.8485, 0.8485, 0.8485)
ob_cube.lock_rotations_4d = False
ob_cube.empty_display_type = 'ARROWS'
ob_cube.hide_select = True
ob_cube.display_type = 'WIRE'
ob_cube.lineart.crease_threshold = 0.0
_m = ob_cube.modifiers.new('Array', 'ARRAY')
_m.count = 8
_m.relative_offset_displace = (0.0, 0.0, 1.0)
ob_light.location = (4.076, 1.005, 5.904)
ob_light.rotation_euler = (0.6503, 0.05522, 1.866)
ob_light.lock_rotations_4d = False
ob_light.empty_display_type = 'ARROWS'
ob_light.color = (0.0, 0.0, 0.0, 0.0)
ob_light.lineart.crease_threshold = 0.0
ob_camera.location = (7.359, -6.926, 4.958)
ob_camera.rotation_euler = (1.109, 0.0, 0.8149)
ob_camera.lock_rotations_4d = False
ob_camera.empty_display_type = 'ARROWS'
ob_camera.color = (0.0, 0.0, 0.0, 0.0)
ob_camera.display_type = 'WIRE'
ob_camera.lineart.crease_threshold = 0.0
ob_cube_002.location = (-0.04303, 0.1103, 12.86)
ob_cube_002.scale = (0.7806, 0.7806, 0.7806)
_m = ob_cube_002.modifiers.new('Mirror', 'MIRROR')
_m.use_clip = True

# ---- collection membership
col_collection.objects.link(ob_cube)
col_collection.objects.link(ob_light)
col_collection.objects.link(ob_camera)
col_collection.objects.link(ob_cube_002)

# ---- scene / render settings (as saved in the file)
scene.camera = ob_camera
scene.frame_start = 1; scene.frame_end = 250; scene.frame_set(1)
scene.render.engine = 'BLENDER_EEVEE_NEXT'
bpy.context.view_layer.update()
